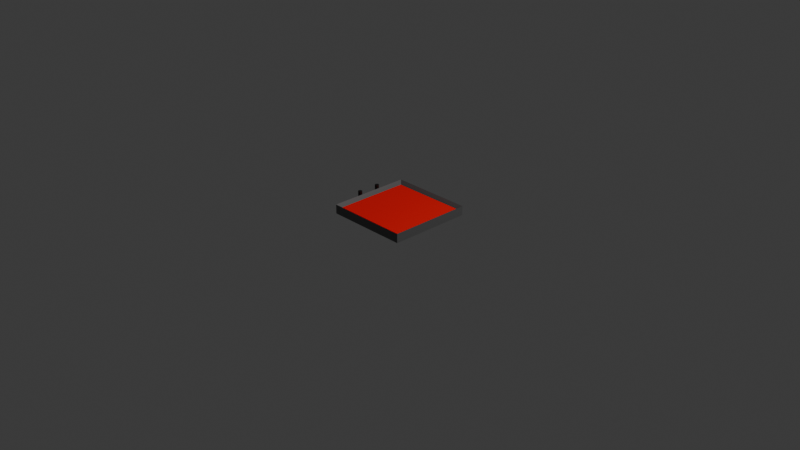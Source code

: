 # Source: toolhead.blend  (saved by Blender 5.1.30; exported with 4.5.12 LTS)
import bpy
from mathutils import Matrix  # noqa: F401  (used for matrix-valued properties, if any)

bpy.ops.wm.read_factory_settings(use_empty=True)
scene = bpy.context.scene
scene.name = 'Scene'

# ---- collections
col_collection = bpy.data.collections.new('Collection'); scene.collection.children.link(col_collection)

# ---- materials (node trees are filled in below, after node groups)
mat_material = bpy.data.materials.new('Material')
mat_material.alpha_threshold = 0.0
mat_material.use_backface_culling_lightprobe_volume = False
mat_material.roughness = 0.5
mat_material.line_color = (0.0, 0.0, 0.0, 1.0)
mat_material_001 = bpy.data.materials.new('Material.001')
mat_cam = bpy.data.materials.new('cam')
mat_cam.alpha_threshold = 0.0
mat_cam.use_backface_culling_lightprobe_volume = False
mat_cam.roughness = 0.5
mat_cam.line_color = (0.0, 0.0, 0.0, 1.0)

# ---- material node trees
mat_material.use_nodes = True; mat_material.node_tree.nodes.clear()
_N = mat_material.node_tree.nodes; _L = mat_material.node_tree.links
n0 = _N.new('ShaderNodeOutputMaterial'); n0.name = 'Material Output'; n0.location = (200, 100)
n1 = _N.new('ShaderNodeBsdfPrincipled'); n1.name = 'Principled BSDF'; n1.location = (-200, 100)
n1.inputs[0].default_value = (0.1233, 0.1233, 0.1233, 1.0)
_L.new(n1.outputs[0], n0.inputs[0])
n0.is_active_output = True
mat_material_001.use_nodes = True; mat_material_001.node_tree.nodes.clear()
_N = mat_material_001.node_tree.nodes; _L = mat_material_001.node_tree.links
n0 = _N.new('ShaderNodeBsdfPrincipled'); n0.name = 'Principled BSDF'; n0.location = (-200, 100)
n0.inputs[0].default_value = (1.0, 0.0, 0.0, 1.0)
n1 = _N.new('ShaderNodeOutputMaterial'); n1.name = 'Material Output'; n1.location = (200, 100)
_L.new(n0.outputs[0], n1.inputs[0])
n1.is_active_output = True
mat_cam.use_nodes = True; mat_cam.node_tree.nodes.clear()
_N = mat_cam.node_tree.nodes; _L = mat_cam.node_tree.links
n0 = _N.new('ShaderNodeOutputMaterial'); n0.name = 'Material Output'; n0.location = (200, 100)
n1 = _N.new('ShaderNodeBsdfPrincipled'); n1.name = 'Principled BSDF'; n1.location = (-200, 100)
n1.inputs[0].default_value = (0.004592, 0.004592, 0.004592, 1.0)
_L.new(n1.outputs[0], n0.inputs[0])
n0.is_active_output = True

# ---- world
world_world = bpy.data.worlds.new('World'); scene.world = world_world
world_world.use_nodes = True; world_world.node_tree.nodes.clear()
_N = world_world.node_tree.nodes; _L = world_world.node_tree.links
n0 = _N.new('ShaderNodeOutputWorld'); n0.name = 'World Output'; n0.location = (200, 100)
n1 = _N.new('ShaderNodeBackground'); n1.name = 'Background'; n1.location = (-200, 100)
n1.inputs[0].default_value = (0.05088, 0.05088, 0.05088, 1.0)
_L.new(n1.outputs[0], n0.inputs[0])
n0.is_active_output = True
world_world.color = (0.05088, 0.05088, 0.05088)
world_world.sun_shadow_jitter_overblur = 0.0

# ---- cameras
cam_camera = bpy.data.cameras.new('Camera')
cam_camera.clip_end = 100.0
cam_camera.ortho_scale = 7.314

# ---- lights
light_light = bpy.data.lights.new('Light', 'POINT')
light_light.energy = 1000.0
light_light.shadow_soft_size = 0.1

# ---- meshes
me_cube_001 = bpy.data.meshes.new('Cube.001')
me_cube_001.from_pydata([(-1.0, -1.0, -1.0), (-1.0, -1.0, 1.0), (-1.0, 1.0, -1.0), (-1.0, 1.0, 1.0), (-0.1479, -0.911, -0.911), (-0.1479, -0.911, 0.911), (-0.1479, 0.911, -0.911), (-0.1479, 0.911, 0.911), (1.0, 1.0, 1.0), (1.0, 1.0, -1.0), (1.0, -1.0, -1.0), (1.0, -1.0, 1.0)], [], [(0, 1, 3, 2), (2, 3, 8, 9), (6, 7, 5, 4), (10, 11, 1, 0), (2, 9, 10, 0), (8, 3, 1, 11), (7, 6, 9, 8), (6, 4, 10, 9), (5, 7, 8, 11), (4, 5, 11, 10)])
_uv = me_cube_001.uv_layers.new(name='UVMap')
_uv.uv.foreach_set('vector', [0.375, 0.0, 0.625, 0.0, 0.625, 0.25, 0.375, 0.25, 0.375, 0.25, 0.625, 0.25, 0.625, 0.5, 0.375, 0.5, 0.3861, 0.5111, 0.6139, 0.5111, 0.6139, 0.7389, 0.3861, 0.7389, 0.375, 0.75, 0.625, 0.75, 0.625, 1.0, 0.375, 1.0, 0.125, 0.5, 0.375, 0.5, 0.375, 0.75, 0.125, 0.75, 0.625, 0.5, 0.875, 0.5, 0.875, 0.75, 0.625, 0.75, 0.6139, 0.5111, 0.3861, 0.5111, 0.375, 0.5, 0.625, 0.5, 0.3861, 0.5111, 0.3861, 0.7389, 0.375, 0.75, 0.375, 0.5, 0.6139, 0.7389, 0.6139, 0.5111, 0.625, 0.5, 0.625, 0.75, 0.3861, 0.7389, 0.6139, 0.7389, 0.625, 0.75, 0.375, 0.75])
me_cube_001.materials.append(mat_material)
me_cube_001.update()
me_cube_002 = bpy.data.meshes.new('Cube.002')
me_cube_002.from_pydata([(0.3235, -0.911, -0.911), (0.3235, -0.911, 0.911), (0.3235, 0.911, -0.911), (0.3235, 0.911, 0.911)], [], [(2, 3, 1, 0)])
_uv = me_cube_002.uv_layers.new(name='UVMap')
_uv.uv.foreach_set('vector', [0.3861, 0.5111, 0.6139, 0.5111, 0.6139, 0.7389, 0.3861, 0.7389])
me_cube_002.materials.append(mat_material_001)
me_cube_002.update()
me_cube_003 = bpy.data.meshes.new('Cube.003')
me_cube_003.from_pydata([(-1.655, 0.334, 1.058), (1.655, 0.334, 1.058), (-1.655, 0.3331, 1.049), (1.655, 0.3331, 1.049), (-1.655, 0.3304, 1.04), (1.655, 0.3304, 1.04), (-1.655, 0.326, 1.032), (1.655, 0.326, 1.032), (-1.655, 0.32, 1.024), (1.655, 0.32, 1.024), (-1.655, 0.3128, 1.019), (1.655, 0.3128, 1.019), (-1.655, 0.3046, 1.014), (1.655, 0.3046, 1.014), (-1.655, 0.2957, 1.011), (1.655, 0.2957, 1.011), (-1.655, 0.2864, 1.011), (1.655, 0.2864, 1.011), (-1.655, 0.2771, 1.011), (1.655, 0.2771, 1.011), (-1.655, 0.2682, 1.014), (1.655, 0.2682, 1.014), (-1.655, 0.26, 1.019), (1.655, 0.26, 1.019), (-1.655, 0.2528, 1.024), (1.655, 0.2528, 1.024), (-1.655, 0.2468, 1.032), (1.655, 0.2468, 1.032), (-1.655, 0.2424, 1.04), (1.655, 0.2424, 1.04), (-1.655, 0.2397, 1.049), (1.655, 0.2397, 1.049), (-1.655, 0.2388, 1.058), (1.655, 0.2388, 1.058), (-1.655, 0.2397, 1.067), (1.655, 0.2397, 1.067), (-1.655, 0.2424, 1.076), (1.655, 0.2424, 1.076), (-1.655, 0.2468, 1.085), (1.655, 0.2468, 1.085), (-1.655, 0.2528, 1.092), (1.655, 0.2528, 1.092), (-1.655, 0.26, 1.098), (1.655, 0.26, 1.098), (-1.655, 0.2682, 1.102), (1.655, 0.2682, 1.102), (-1.655, 0.2771, 1.105), (1.655, 0.2771, 1.105), (-1.655, 0.2864, 1.106), (1.655, 0.2864, 1.106), (-1.655, 0.2957, 1.105), (1.655, 0.2957, 1.105), (-1.655, 0.3046, 1.102), (1.655, 0.3046, 1.102), (-1.655, 0.3128, 1.098), (1.655, 0.3128, 1.098), (-1.655, 0.32, 1.092), (1.655, 0.32, 1.092), (-1.655, 0.326, 1.085), (1.655, 0.326, 1.085), (-1.655, 0.3304, 1.076), (1.655, 0.3304, 1.076), (-1.655, 0.3331, 1.067), (1.655, 0.3331, 1.067)], [], [(0, 1, 3, 2), (2, 3, 5, 4), (4, 5, 7, 6), (6, 7, 9, 8), (8, 9, 11, 10), (10, 11, 13, 12), (12, 13, 15, 14), (14, 15, 17, 16), (16, 17, 19, 18), (18, 19, 21, 20), (20, 21, 23, 22), (22, 23, 25, 24), (24, 25, 27, 26), (26, 27, 29, 28), (28, 29, 31, 30), (30, 31, 33, 32), (32, 33, 35, 34), (34, 35, 37, 36), (36, 37, 39, 38), (38, 39, 41, 40), (40, 41, 43, 42), (42, 43, 45, 44), (44, 45, 47, 46), (46, 47, 49, 48), (48, 49, 51, 50), (50, 51, 53, 52), (52, 53, 55, 54), (54, 55, 57, 56), (56, 57, 59, 58), (58, 59, 61, 60), (3, 1, 63, 61, 59, 57, 55, 53, 51, 49, 47, 45, 43, 41, 39, 37, 35, 33, 31, 29, 27, 25, 23, 21, 19, 17, 15, 13, 11, 9, 7, 5), (60, 61, 63, 62), (62, 63, 1, 0), (0, 2, 4, 6, 8, 10, 12, 14, 16, 18, 20, 22, 24, 26, 28, 30, 32, 34, 36, 38, 40, 42, 44, 46, 48, 50, 52, 54, 56, 58, 60, 62)])
_uv = me_cube_003.uv_layers.new(name='UVMap')
_uv.uv.foreach_set('vector', [1.0, 0.5, 1.0, 1.0, 0.9688, 1.0, 0.9688, 0.5, 0.9688, 0.5, 0.9688, 1.0, 0.9375, 1.0, 0.9375, 0.5, 0.9375, 0.5, 0.9375, 1.0, 0.9062, 1.0, 0.9062, 0.5, 0.9062, 0.5, 0.9062, 1.0, 0.875, 1.0, 0.875, 0.5, 0.875, 0.5, 0.875, 1.0, 0.8438, 1.0, 0.8438, 0.5, 0.8438, 0.5, 0.8438, 1.0, 0.8125, 1.0, 0.8125, 0.5, 0.8125, 0.5, 0.8125, 1.0, 0.7812, 1.0, 0.7812, 0.5, 0.7812, 0.5, 0.7812, 1.0, 0.75, 1.0, 0.75, 0.5, 0.75, 0.5, 0.75, 1.0, 0.7188, 1.0, 0.7188, 0.5, 0.7188, 0.5, 0.7188, 1.0, 0.6875, 1.0, 0.6875, 0.5, 0.6875, 0.5, 0.6875, 1.0, 0.6562, 1.0, 0.6562, 0.5, 0.6562, 0.5, 0.6562, 1.0, 0.625, 1.0, 0.625, 0.5, 0.625, 0.5, 0.625, 1.0, 0.5938, 1.0, 0.5938, 0.5, 0.5938, 0.5, 0.5938, 1.0, 0.5625, 1.0, 0.5625, 0.5, 0.5625, 0.5, 0.5625, 1.0, 0.5312, 1.0, 0.5312, 0.5, 0.5312, 0.5, 0.5312, 1.0, 0.5, 1.0, 0.5, 0.5, 0.5, 0.5, 0.5, 1.0, 0.4688, 1.0, 0.4688, 0.5, 0.4688, 0.5, 0.4688, 1.0, 0.4375, 1.0, 0.4375, 0.5, 0.4375, 0.5, 0.4375, 1.0, 0.4062, 1.0, 0.4062, 0.5, 0.4062, 0.5, 0.4062, 1.0, 0.375, 1.0, 0.375, 0.5, 0.375, 0.5, 0.375, 1.0, 0.3438, 1.0, 0.3438, 0.5, 0.3438, 0.5, 0.3438, 1.0, 0.3125, 1.0, 0.3125, 0.5, 0.3125, 0.5, 0.3125, 1.0, 0.2812, 1.0, 0.2812, 0.5, 0.2812, 0.5, 0.2812, 1.0, 0.25, 1.0, 0.25, 0.5, 0.25, 0.5, 0.25, 1.0, 0.2188, 1.0, 0.2188, 0.5, 0.2188, 0.5, 0.2188, 1.0, 0.1875, 1.0, 0.1875, 0.5, 0.1875, 0.5, 0.1875, 1.0, 0.1562, 1.0, 0.1562, 0.5, 0.1562, 0.5, 0.1562, 1.0, 0.125, 1.0, 0.125, 0.5, 0.125, 0.5, 0.125, 1.0, 0.09375, 1.0, 0.09375, 0.5, 0.09375, 0.5, 0.09375, 1.0, 0.0625, 1.0, 0.0625, 0.5, 0.2968, 0.4854, 0.25, 0.49, 0.2032, 0.4854, 0.1582, 0.4717, 0.1167, 0.4496, 0.08029, 0.4197, 0.05045, 0.3833, 0.02827, 0.3418, 0.01461, 0.2968, 0.01, 0.25, 0.01461, 0.2032, 0.02827, 0.1582, 0.05045, 0.1167, 0.08029, 0.08029, 0.1167, 0.05045, 0.1582, 0.02827, 0.2032, 0.01461, 0.25, 0.01, 0.2968, 0.01461, 0.3418, 0.02827, 0.3833, 0.05045, 0.4197, 0.08029, 0.4496, 0.1167, 0.4717, 0.1582, 0.4854, 0.2032, 0.49, 0.25, 0.4854, 0.2968, 0.4717, 0.3418, 0.4496, 0.3833, 0.4197, 0.4197, 0.3833, 0.4496, 0.3418, 0.4717, 0.0625, 0.5, 0.0625, 1.0, 0.03125, 1.0, 0.03125, 0.5, 0.03125, 0.5, 0.03125, 1.0, 0.0, 1.0, 0.0, 0.5, 0.75, 0.49, 0.7968, 0.4854, 0.8418, 0.4717, 0.8833, 0.4496, 0.9197, 0.4197, 0.9496, 0.3833, 0.9717, 0.3418, 0.9854, 0.2968, 0.99, 0.25, 0.9854, 0.2032, 0.9717, 0.1582, 0.9496, 0.1167, 0.9197, 0.08029, 0.8833, 0.05045, 0.8418, 0.02827, 0.7968, 0.01461, 0.75, 0.01, 0.7032, 0.01461, 0.6582, 0.02827, 0.6167, 0.05045, 0.5803, 0.08029, 0.5504, 0.1167, 0.5283, 0.1582, 0.5146, 0.2032, 0.51, 0.25, 0.5146, 0.2968, 0.5283, 0.3418, 0.5504, 0.3833, 0.5803, 0.4197, 0.6167, 0.4496, 0.6582, 0.4717, 0.7032, 0.4854])
me_cube_003.materials.append(mat_cam)
me_cube_003.update()
me_cube_004 = bpy.data.meshes.new('Cube.004')
me_cube_004.from_pydata([(1.655, -0.1807, 1.058), (-1.655, -0.1807, 1.058), (-1.655, -0.1816, 1.049), (1.655, -0.1816, 1.049), (-1.655, -0.1843, 1.04), (1.655, -0.1843, 1.04), (-1.655, -0.1887, 1.032), (1.655, -0.1887, 1.032), (-1.655, -0.1946, 1.024), (1.655, -0.1946, 1.024), (-1.655, -0.2018, 1.019), (1.655, -0.2018, 1.019), (-1.655, -0.2101, 1.014), (1.655, -0.2101, 1.014), (-1.655, -0.219, 1.011), (1.655, -0.219, 1.011), (-1.655, -0.2283, 1.011), (1.655, -0.2283, 1.011), (-1.655, -0.2375, 1.011), (1.655, -0.2375, 1.011), (-1.655, -0.2465, 1.014), (1.655, -0.2465, 1.014), (-1.655, -0.2547, 1.019), (1.655, -0.2547, 1.019), (-1.655, -0.2619, 1.024), (1.655, -0.2619, 1.024), (-1.655, -0.2678, 1.032), (1.655, -0.2678, 1.032), (-1.655, -0.2722, 1.04), (1.655, -0.2722, 1.04), (-1.655, -0.2749, 1.049), (1.655, -0.2749, 1.049), (-1.655, -0.2758, 1.058), (1.655, -0.2758, 1.058), (-1.655, -0.2749, 1.067), (1.655, -0.2749, 1.067), (-1.655, -0.2722, 1.076), (1.655, -0.2722, 1.076), (-1.655, -0.2678, 1.085), (1.655, -0.2678, 1.085), (-1.655, -0.2619, 1.092), (1.655, -0.2619, 1.092), (-1.655, -0.2547, 1.098), (1.655, -0.2547, 1.098), (-1.655, -0.2465, 1.102), (1.655, -0.2465, 1.102), (-1.655, -0.2375, 1.105), (1.655, -0.2375, 1.105), (-1.655, -0.2283, 1.106), (1.655, -0.2283, 1.106), (-1.655, -0.219, 1.105), (1.655, -0.219, 1.105), (-1.655, -0.2101, 1.102), (1.655, -0.2101, 1.102), (-1.655, -0.2018, 1.098), (1.655, -0.2018, 1.098), (-1.655, -0.1946, 1.092), (1.655, -0.1946, 1.092), (-1.655, -0.1887, 1.085), (1.655, -0.1887, 1.085), (-1.655, -0.1843, 1.076), (1.655, -0.1843, 1.076), (-1.655, -0.1816, 1.067), (1.655, -0.1816, 1.067)], [], [(3, 0, 63, 61, 59, 57, 55, 53, 51, 49, 47, 45, 43, 41, 39, 37, 35, 33, 31, 29, 27, 25, 23, 21, 19, 17, 15, 13, 11, 9, 7, 5), (58, 59, 61, 60), (56, 57, 59, 58), (54, 55, 57, 56), (52, 53, 55, 54), (50, 51, 53, 52), (48, 49, 51, 50), (46, 47, 49, 48), (44, 45, 47, 46), (42, 43, 45, 44), (40, 41, 43, 42), (38, 39, 41, 40), (36, 37, 39, 38), (34, 35, 37, 36), (32, 33, 35, 34), (30, 31, 33, 32), (28, 29, 31, 30), (26, 27, 29, 28), (24, 25, 27, 26), (22, 23, 25, 24), (20, 21, 23, 22), (18, 19, 21, 20), (16, 17, 19, 18), (14, 15, 17, 16), (12, 13, 15, 14), (10, 11, 13, 12), (8, 9, 11, 10), (6, 7, 9, 8), (1, 2, 4, 6, 8, 10, 12, 14, 16, 18, 20, 22, 24, 26, 28, 30, 32, 34, 36, 38, 40, 42, 44, 46, 48, 50, 52, 54, 56, 58, 60, 62), (4, 5, 7, 6), (62, 63, 0, 1), (2, 3, 5, 4), (1, 0, 3, 2), (60, 61, 63, 62)])
_uv = me_cube_004.uv_layers.new(name='UVMap')
_uv.uv.foreach_set('vector', [0.2968, 0.4854, 0.25, 0.49, 0.2032, 0.4854, 0.1582, 0.4717, 0.1167, 0.4496, 0.08029, 0.4197, 0.05045, 0.3833, 0.02827, 0.3418, 0.01461, 0.2968, 0.01, 0.25, 0.01461, 0.2032, 0.02827, 0.1582, 0.05045, 0.1167, 0.08029, 0.08029, 0.1167, 0.05045, 0.1582, 0.02827, 0.2032, 0.01461, 0.25, 0.01, 0.2968, 0.01461, 0.3418, 0.02827, 0.3833, 0.05045, 0.4197, 0.08029, 0.4496, 0.1167, 0.4717, 0.1582, 0.4854, 0.2032, 0.49, 0.25, 0.4854, 0.2968, 0.4717, 0.3418, 0.4496, 0.3833, 0.4197, 0.4197, 0.3833, 0.4496, 0.3418, 0.4717, 0.09375, 0.5, 0.09375, 1.0, 0.0625, 1.0, 0.0625, 0.5, 0.125, 0.5, 0.125, 1.0, 0.09375, 1.0, 0.09375, 0.5, 0.1562, 0.5, 0.1562, 1.0, 0.125, 1.0, 0.125, 0.5, 0.1875, 0.5, 0.1875, 1.0, 0.1562, 1.0, 0.1562, 0.5, 0.2188, 0.5, 0.2188, 1.0, 0.1875, 1.0, 0.1875, 0.5, 0.25, 0.5, 0.25, 1.0, 0.2188, 1.0, 0.2188, 0.5, 0.2812, 0.5, 0.2812, 1.0, 0.25, 1.0, 0.25, 0.5, 0.3125, 0.5, 0.3125, 1.0, 0.2812, 1.0, 0.2812, 0.5, 0.3438, 0.5, 0.3438, 1.0, 0.3125, 1.0, 0.3125, 0.5, 0.375, 0.5, 0.375, 1.0, 0.3438, 1.0, 0.3438, 0.5, 0.4062, 0.5, 0.4062, 1.0, 0.375, 1.0, 0.375, 0.5, 0.4375, 0.5, 0.4375, 1.0, 0.4062, 1.0, 0.4062, 0.5, 0.4688, 0.5, 0.4688, 1.0, 0.4375, 1.0, 0.4375, 0.5, 0.5, 0.5, 0.5, 1.0, 0.4688, 1.0, 0.4688, 0.5, 0.5312, 0.5, 0.5312, 1.0, 0.5, 1.0, 0.5, 0.5, 0.5625, 0.5, 0.5625, 1.0, 0.5312, 1.0, 0.5312, 0.5, 0.5938, 0.5, 0.5938, 1.0, 0.5625, 1.0, 0.5625, 0.5, 0.625, 0.5, 0.625, 1.0, 0.5938, 1.0, 0.5938, 0.5, 0.6562, 0.5, 0.6562, 1.0, 0.625, 1.0, 0.625, 0.5, 0.6875, 0.5, 0.6875, 1.0, 0.6562, 1.0, 0.6562, 0.5, 0.7188, 0.5, 0.7188, 1.0, 0.6875, 1.0, 0.6875, 0.5, 0.75, 0.5, 0.75, 1.0, 0.7188, 1.0, 0.7188, 0.5, 0.7812, 0.5, 0.7812, 1.0, 0.75, 1.0, 0.75, 0.5, 0.8125, 0.5, 0.8125, 1.0, 0.7812, 1.0, 0.7812, 0.5, 0.8438, 0.5, 0.8438, 1.0, 0.8125, 1.0, 0.8125, 0.5, 0.875, 0.5, 0.875, 1.0, 0.8438, 1.0, 0.8438, 0.5, 0.9062, 0.5, 0.9062, 1.0, 0.875, 1.0, 0.875, 0.5, 0.75, 0.49, 0.7968, 0.4854, 0.8418, 0.4717, 0.8833, 0.4496, 0.9197, 0.4197, 0.9496, 0.3833, 0.9717, 0.3418, 0.9854, 0.2968, 0.99, 0.25, 0.9854, 0.2032, 0.9717, 0.1582, 0.9496, 0.1167, 0.9197, 0.08029, 0.8833, 0.05045, 0.8418, 0.02827, 0.7968, 0.01461, 0.75, 0.01, 0.7032, 0.01461, 0.6582, 0.02827, 0.6167, 0.05045, 0.5803, 0.08029, 0.5504, 0.1167, 0.5283, 0.1582, 0.5146, 0.2032, 0.51, 0.25, 0.5146, 0.2968, 0.5283, 0.3418, 0.5504, 0.3833, 0.5803, 0.4197, 0.6167, 0.4496, 0.6582, 0.4717, 0.7032, 0.4854, 0.9375, 0.5, 0.9375, 1.0, 0.9062, 1.0, 0.9062, 0.5, 0.03125, 0.5, 0.03125, 1.0, 0.0, 1.0, 0.0, 0.5, 0.9688, 0.5, 0.9688, 1.0, 0.9375, 1.0, 0.9375, 0.5, 1.0, 0.5, 1.0, 1.0, 0.9688, 1.0, 0.9688, 0.5, 0.0625, 0.5, 0.0625, 1.0, 0.03125, 1.0, 0.03125, 0.5])
me_cube_004.materials.append(mat_cam)
me_cube_004.update()

# ---- objects
ob_light = bpy.data.objects.new('Light', light_light)
ob_camera = bpy.data.objects.new('Camera', cam_camera)
ob_cube = bpy.data.objects.new('Cube', me_cube_001)
ob_cube_001 = bpy.data.objects.new('Cube.001', me_cube_002)
ob_cube_002 = bpy.data.objects.new('Cube.002', me_cube_003)
ob_cube_003 = bpy.data.objects.new('Cube.003', me_cube_004)

# ---- transforms, parenting, visibility, modifiers, constraints
ob_light.location = (4.076, 1.005, 5.904)
ob_light.rotation_euler = (0.6503, 0.05522, 1.866)
ob_light.lock_rotations_4d = False
ob_light.empty_display_type = 'ARROWS'
ob_light.color = (0.0, 0.0, 0.0, 0.0)
ob_light.lineart.crease_threshold = 0.0
ob_camera.location = (7.359, -6.926, 4.958)
ob_camera.rotation_euler = (1.109, 0.0, 0.8149)
ob_camera.lock_rotations_4d = False
ob_camera.empty_display_type = 'ARROWS'
ob_camera.color = (0.0, 0.0, 0.0, 0.0)
ob_camera.display_type = 'WIRE'
ob_camera.lineart.crease_threshold = 0.0
ob_cube.location = (0.0, 0.0, 0.1)
ob_cube.rotation_euler = (-0.0, 4.712, 0.0)
ob_cube.scale = (0.05, 0.45, 0.45)
ob_cube_001.location = (0.0, 0.0, 0.1)
ob_cube_001.rotation_euler = (1.571, 4.712, 0.0)
ob_cube_001.scale = (0.05, 0.45, 0.45)
ob_cube_002.location = (0.0, 0.0, 0.1)
ob_cube_002.rotation_euler = (-0.0, 4.712, 0.0)
ob_cube_002.scale = (0.05, 0.45, 0.45)
ob_cube_003.location = (0.0, 0.0, 0.1)
ob_cube_003.rotation_euler = (-0.0, 4.712, 0.0)
ob_cube_003.scale = (0.05, 0.45, 0.45)

# ---- collection membership
col_collection.objects.link(ob_light)
col_collection.objects.link(ob_camera)
col_collection.objects.link(ob_cube)
col_collection.objects.link(ob_cube_001)
col_collection.objects.link(ob_cube_002)
col_collection.objects.link(ob_cube_003)

# ---- scene / render settings (as saved in the file)
scene.camera = ob_camera
scene.frame_start = 1; scene.frame_end = 250; scene.frame_set(1)
scene.render.engine = 'BLENDER_EEVEE_NEXT'
scene.render.bake_bias = 0.0
scene.render.bake_samples = 0
scene.cycles.sampling_pattern = 'TABULATED_SOBOL'
scene.eevee.use_volume_custom_range = False
bpy.context.view_layer.update()
